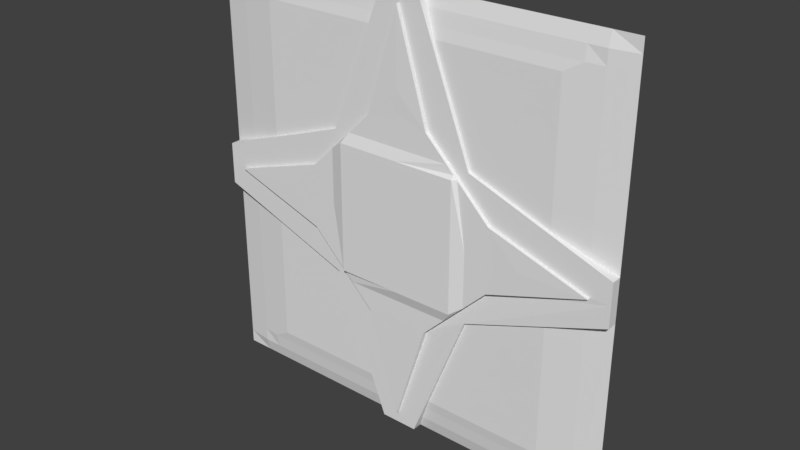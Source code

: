# Source: lift1_lod2.blend  (saved by Blender 2.79.0; exported with 4.5.12 LTS)
import bpy
from mathutils import Matrix  # noqa: F401  (used for matrix-valued properties, if any)

bpy.ops.wm.read_factory_settings(use_empty=True)
scene = bpy.context.scene
scene.name = 'Scene'

# ---- collections
col_collection_1 = bpy.data.collections.new('Collection 1'); scene.collection.children.link(col_collection_1)

# ---- materials (node trees are filled in below, after node groups)
mat_0lift1 = bpy.data.materials.new('+0lift1')
mat_0lift1.alpha_threshold = 0.0
mat_0lift1.use_transparent_shadow = False
mat_0lift1.roughness = 0.5
mat_0lift1.specular_intensity = 0.0

# ---- material node trees

# ---- world
world_world = bpy.data.worlds.new('World'); scene.world = world_world
world_world.color = (0.05088, 0.05088, 0.05088)
world_world.use_sun_shadow = False
world_world.sun_shadow_jitter_overblur = 0.0
world_world.cycles.sampling_method = 'MANUAL'

# ---- meshes
me_0lift1_001 = bpy.data.meshes.new('+0lift1.001')
me_0lift1_001.from_pydata([(1.28, 1.28, -1.28), (1.28, 1.28, -0.1265), (0.112, 1.28, -1.28), (0.442, 1.24, -0.4333), (0.5867, 1.231, -0.1902), (1.28, 1.22, -0.1265), (0.1897, 1.231, -0.5856), (0.112, 1.22, -1.28), (0.442, 1.22, -0.4333), (0.5867, 1.198, -0.1902), (0.1897, 1.198, -0.5856), (0.3237, 1.198, -0.4521), (0.448, 1.198, -0.3284), (0.3689, 1.198, -0.4072), (0.3893, 1.198, -0.3868), (0.3689, 1.178, -0.3868), (1.126, 1.28, -1.28), (1.126, 1.26, -0.183), (0.1432, 1.26, -1.2), (1.126, 1.26, -1.2), (1.28, 1.28, -1.2), (1.022, 1.26, -1.2), (1.022, 1.25, -0.221), (1.022, 1.28, -1.28), (0.175, 1.25, -1.118), (1.126, 1.26, -1.118), (1.022, 1.25, -1.118), (1.28, 1.28, -1.118), (0.1999, 1.24, -1.055), (1.126, 1.26, -1.055), (1.022, 1.25, -1.055), (1.28, 1.28, -1.055), (0.9181, 1.28, -1.28), (0.9181, 1.26, -1.2), (0.9181, 1.24, -0.259), (0.9181, 1.25, -1.118), (0.9181, 1.24, -1.055), (-1.28, 1.28, -1.28), (0.0, 1.28, -1.28), (0.0, 1.24, -1.203), (0.0, 1.24, -0.644), (-1.28, 1.28, -0.1265), (-0.112, 1.28, -1.28), (-0.442, 1.24, -0.4333), (-0.5867, 1.22, -0.1902), (-1.28, 1.22, -0.1265), (0.0, 1.231, -0.644), (0.0, 1.22, -1.28), (0.0, 1.22, -1.203), (-0.1897, 1.22, -0.5856), (-0.112, 1.22, -1.28), (-0.442, 1.22, -0.4333), (-0.5867, 1.198, -0.1902), (0.0, 1.198, -0.644), (0.0, 1.2, -1.203), (-0.1897, 1.198, -0.5856), (0.0, 1.198, -0.4521), (-0.3237, 1.198, -0.4521), (-0.448, 1.198, -0.3284), (-0.3689, 1.198, -0.4072), (0.0, 1.178, -0.3868), (-0.3893, 1.198, -0.3868), (-0.3689, 1.178, -0.3868), (-1.126, 1.28, -1.28), (-1.126, 1.26, -0.183), (-0.1432, 1.26, -1.2), (-1.126, 1.26, -1.2), (-1.28, 1.28, -1.2), (-1.022, 1.26, -1.2), (-1.022, 1.25, -0.221), (-1.022, 1.28, -1.28), (-0.175, 1.25, -1.118), (-1.126, 1.26, -1.118), (-1.022, 1.25, -1.118), (-1.28, 1.28, -1.118), (-0.1999, 1.24, -1.055), (-1.126, 1.26, -1.055), (-1.022, 1.25, -1.055), (-1.28, 1.28, -1.055), (-0.9181, 1.28, -1.28), (-0.9181, 1.26, -1.2), (-0.9181, 1.24, -0.259), (-0.9181, 1.25, -1.118), (-0.9181, 1.24, -1.055), (1.28, 1.28, 1.28), (0.6504, 1.24, -1.748e-09), (1.166, 1.24, -1.748e-09), (1.28, 1.28, 0.0), (1.28, 1.28, 0.1265), (0.112, 1.28, 1.28), (0.442, 1.24, 0.4333), (1.166, 1.22, -2.623e-09), (0.5867, 1.22, 0.1902), (0.6504, 1.231, -2.152e-09), (1.28, 1.22, -2.623e-09), (1.28, 1.22, 0.1265), (0.1897, 1.22, 0.5856), (0.112, 1.22, 1.28), (0.442, 1.22, 0.4333), (1.166, 1.2, -3.497e-09), (0.5867, 1.198, 0.1902), (0.6504, 1.198, -3.583e-09), (0.1897, 1.198, 0.5856), (0.3237, 1.198, 0.4521), (0.448, 1.198, 0.3284), (0.448, 1.198, -3.583e-09), (0.3689, 1.198, 0.4072), (0.3689, 1.178, -4.457e-09), (0.3893, 1.198, 0.3868), (0.3689, 1.178, 0.3868), (1.126, 1.28, 1.28), (1.126, 1.26, 0.183), (0.1432, 1.26, 1.2), (1.126, 1.26, 1.2), (1.28, 1.28, 1.2), (1.022, 1.26, 1.2), (1.022, 1.25, 0.221), (1.022, 1.28, 1.28), (0.175, 1.25, 1.118), (1.126, 1.26, 1.118), (1.022, 1.25, 1.118), (1.28, 1.28, 1.118), (0.1999, 1.24, 1.055), (1.126, 1.26, 1.055), (1.022, 1.25, 1.055), (1.28, 1.28, 1.055), (0.9181, 1.28, 1.28), (0.9181, 1.26, 1.2), (0.9181, 1.24, 0.259), (0.9181, 1.25, 1.118), (0.9181, 1.24, 1.055), (-1.28, 1.28, 1.28), (-0.6504, 1.24, -1.748e-09), (0.0, 1.28, 1.28), (-1.166, 1.24, -1.748e-09), (-1.28, 1.28, 0.0), (0.0, 1.24, -1.748e-09), (0.0, 1.24, 1.203), (0.0, 1.24, 0.644), (-1.28, 1.28, 0.1265), (-0.112, 1.28, 1.28), (-0.442, 1.24, 0.4333), (-1.166, 1.22, -2.623e-09), (-0.5867, 1.22, 0.1902), (-0.6504, 1.231, -2.152e-09), (-1.28, 1.22, -2.623e-09), (-1.28, 1.22, 0.1265), (0.0, 1.231, 0.644), (0.0, 1.231, -2.152e-09), (0.0, 1.22, 1.28), (0.0, 1.22, 1.203), (-0.1897, 1.22, 0.5856), (-0.112, 1.22, 1.28), (-0.442, 1.22, 0.4333), (-1.166, 1.2, -3.497e-09), (-0.5867, 1.198, 0.1902), (-0.6504, 1.198, -3.583e-09), (0.0, 1.198, 0.644), (0.0, 1.178, -4.457e-09), (0.0, 1.2, 1.203), (-0.1897, 1.198, 0.5856), (0.0, 1.198, 0.4521), (-0.3237, 1.198, 0.4521), (-0.448, 1.198, 0.3284), (-0.448, 1.198, -3.583e-09), (-0.3689, 1.198, 0.4072), (-0.3689, 1.178, -4.457e-09), (0.0, 1.178, 0.3868), (-0.3893, 1.198, 0.3868), (-0.3689, 1.178, 0.3868), (-1.126, 1.28, 1.28), (-1.126, 1.26, 0.183), (-0.1432, 1.26, 1.2), (-1.126, 1.26, 1.2), (-1.28, 1.28, 1.2), (-1.022, 1.26, 1.2), (-1.022, 1.25, 0.221), (-1.022, 1.28, 1.28), (-0.175, 1.25, 1.118), (-1.126, 1.26, 1.118), (-1.022, 1.25, 1.118), (-1.28, 1.28, 1.118), (-0.1999, 1.24, 1.055), (-1.126, 1.26, 1.055), (-1.022, 1.25, 1.055), (-1.28, 1.28, 1.055), (-0.9181, 1.28, 1.28), (-0.9181, 1.26, 1.2), (-0.9181, 1.24, 0.259), (-0.9181, 1.25, 1.118), (-0.9181, 1.24, 1.055), (0.7705, 1.197, -3.646e-09), (0.0, 1.198, -0.7942), (-0.7945, 1.198, -3.565e-09), (0.0, 1.196, 0.7693)], [], [(2, 18, 24, 28, 3, 8, 7), (1, 17, 29, 31), (47, 7, 8, 5, 94, 91, 4, 6, 48), (4, 91, 99, 9), (6, 4, 9, 12, 14, 13, 11, 10), (3, 34, 22, 17, 1, 5, 8), (38, 2, 7, 47), (1, 87, 94, 5), (9, 99, 191), (10, 53, 192), (10, 11, 56, 53), (48, 6, 10, 54), (105, 12, 9, 101), (60, 15, 107, 158), (56, 11, 13, 15, 60), (107, 15, 14, 12, 105), (14, 15, 13), (16, 19, 21, 23), (18, 33, 35, 24), (20, 19, 16, 0), (23, 21, 33, 32), (22, 30, 29, 17), (25, 26, 21, 19), (24, 35, 36, 28), (27, 25, 19, 20), (28, 36, 34, 3), (29, 30, 26, 25), (31, 29, 25, 27), (36, 35, 26, 30), (32, 33, 18, 2), (35, 33, 21, 26), (34, 36, 30, 22), (136, 148, 46, 40), (42, 50, 51, 43, 75, 71, 65), (40, 46, 48, 39), (41, 78, 76, 64), (47, 48, 49, 44, 142, 145, 45, 51, 50), (46, 53, 192, 54, 48), (44, 52, 154, 142), (49, 55, 57, 59, 61, 58, 52, 44), (43, 51, 45, 41, 64, 69, 81), (39, 48, 47, 38), (38, 47, 50, 42), (41, 45, 145, 135), (193, 154, 52), (192, 53, 55), (55, 53, 56, 57), (48, 54, 55, 49), (148, 158, 60, 56, 53, 46), (164, 156, 52, 58), (60, 158, 166, 62), (56, 60, 62, 59, 57), (166, 164, 58, 61, 62), (61, 59, 62), (63, 70, 68, 66), (65, 71, 82, 80), (67, 37, 63, 66), (70, 79, 80, 68), (69, 64, 76, 77), (72, 66, 68, 73), (71, 75, 83, 82), (74, 67, 66, 72), (75, 43, 81, 83), (76, 72, 73, 77), (78, 74, 72, 76), (83, 77, 73, 82), (79, 42, 65, 80), (82, 73, 68, 80), (81, 69, 77, 83), (86, 91, 93, 85), (89, 97, 98, 90, 122, 118, 112), (88, 125, 123, 111), (149, 150, 96, 92, 91, 94, 95, 98, 97), (92, 100, 99, 91), (96, 102, 103, 106, 108, 104, 100, 92), (90, 98, 95, 88, 111, 116, 128), (85, 93, 148, 136), (87, 94, 91, 86), (133, 149, 97, 89), (88, 95, 94, 87), (191, 99, 100), (194, 157, 102), (102, 157, 161, 103), (93, 101, 105, 107, 158, 148), (91, 99, 191, 101, 93), (150, 159, 102, 96), (105, 101, 100, 104), (167, 158, 107, 109), (161, 167, 109, 106, 103), (107, 105, 104, 108, 109), (108, 106, 109), (110, 117, 115, 113), (112, 118, 129, 127), (114, 84, 110, 113), (117, 126, 127, 115), (116, 111, 123, 124), (119, 113, 115, 120), (118, 122, 130, 129), (121, 114, 113, 119), (122, 90, 128, 130), (123, 119, 120, 124), (125, 121, 119, 123), (130, 124, 120, 129), (126, 89, 112, 127), (129, 120, 115, 127), (128, 116, 124, 130), (134, 132, 144, 142), (136, 138, 147, 148), (140, 172, 178, 182, 141, 153, 152), (138, 137, 150, 147), (139, 171, 183, 185), (149, 152, 153, 146, 145, 142, 143, 151, 150), (147, 150, 159, 194, 157), (143, 142, 154, 155), (151, 143, 155, 163, 168, 165, 162, 160), (141, 188, 176, 171, 139, 146, 153), (132, 136, 148, 144), (135, 134, 142, 145), (137, 133, 149, 150), (133, 140, 152, 149), (139, 135, 145, 146), (155, 154, 193), (160, 157, 194), (160, 162, 161, 157), (144, 148, 158, 166, 164, 156), (142, 144, 156, 193, 154), (150, 151, 160, 159), (148, 147, 157, 161, 167, 158), (164, 163, 155, 156), (167, 169, 166, 158), (161, 162, 165, 169, 167), (166, 169, 168, 163, 164), (168, 169, 165), (170, 173, 175, 177), (172, 187, 189, 178), (174, 173, 170, 131), (177, 175, 187, 186), (176, 184, 183, 171), (179, 180, 175, 173), (178, 189, 190, 182), (181, 179, 173, 174), (182, 190, 188, 141), (183, 184, 180, 179), (185, 183, 179, 181), (190, 189, 180, 184), (186, 187, 172, 140), (189, 187, 175, 180), (188, 190, 184, 176), (54, 10, 192), (54, 192, 55), (101, 191, 100), (101, 9, 191), (159, 160, 194), (159, 194, 102), (156, 155, 193), (156, 193, 52)])
_uv = me_0lift1_001.uv_layers.new(name='UVMap')
_uv.uv.foreach_set('vector', [0.6275, 0.2102, 0.6282, 0.212, 0.629, 0.2139, 0.6295, 0.2153, 0.635, 0.2294, 0.635, 0.2294, 0.6275, 0.2102, 1.0, 0.4506, 0.9398, 0.4285, 0.9398, 0.08804, 1.0, 0.08804, 0.5129, 0.0, 0.5438, 0.0, 0.6727, 0.3307, 1.0, 0.4506, 1.0, 0.4845, 0.9553, 0.4845, 0.7292, 0.4102, 0.587, 0.2712, 0.5129, 0.03027, 0.8449, 0.4565, 0.8505, 0.4584, 0.8505, 0.4584, 0.8449, 0.4565, 0.6887, 0.3558, 0.7102, 0.3773, 0.7102, 0.3773, 0.7027, 0.3698, 0.6995, 0.3666, 0.6984, 0.3655, 0.696, 0.3631, 0.6887, 0.3558, 0.7606, 0.3625, 0.7756, 0.368, 0.7789, 0.3692, 0.7822, 0.3704, 0.7871, 0.3722, 0.7871, 0.3722, 0.7606, 0.3625, 0.994, 0.5301, 0.994, 0.5301, 0.995, 0.5301, 0.995, 0.5301, 0.994, 0.4728, 0.994, 0.4665, 0.995, 0.4665, 0.995, 0.4728, 0.7576, 0.5034, 0.7575, 0.4935, 0.7595, 0.4996, 0.7571, 0.506, 0.7569, 0.4976, 0.763, 0.4956, 0.5741, 0.2712, 0.6264, 0.3234, 0.5, 0.3234, 0.5, 0.2484, 0.5344, 0.1573, 0.5362, 0.1633, 0.5362, 0.1633, 0.5344, 0.1573, 0.675, 0.5, 0.675, 0.3717, 0.7292, 0.4257, 0.7541, 0.5, 0.5, 0.3489, 0.6441, 0.3489, 0.6441, 0.5, 0.5, 0.5, 0.5, 0.3234, 0.6264, 0.3234, 0.6441, 0.341, 0.6441, 0.3489, 0.5, 0.3489, 0.6441, 0.5, 0.6441, 0.3489, 0.6521, 0.3489, 0.675, 0.3717, 0.675, 0.5, 0.6521, 0.3489, 0.6441, 0.3489, 0.6441, 0.341, 0.9398, 0.0, 0.9398, 0.03124, 0.8992, 0.03124, 0.8992, 0.0, 0.5559, 0.03124, 0.8586, 0.03124, 0.8586, 0.06316, 0.5684, 0.06316, 1.0, 0.03124, 0.9398, 0.03124, 0.9398, 0.0, 1.0, 0.0, 0.8992, 0.0, 0.8992, 0.03124, 0.8586, 0.03124, 0.8586, 0.0, 0.8992, 0.4137, 0.8992, 0.08804, 0.9398, 0.08804, 0.9398, 0.4285, 0.9398, 0.06316, 0.8992, 0.06316, 0.8992, 0.03124, 0.9398, 0.03124, 0.5684, 0.06316, 0.8586, 0.06316, 0.8586, 0.08804, 0.5781, 0.08804, 1.0, 0.06316, 0.9398, 0.06316, 0.9398, 0.03124, 1.0, 0.03124, 0.5781, 0.08804, 0.8586, 0.08804, 0.8586, 0.3988, 0.6727, 0.3307, 0.9398, 0.08804, 0.8992, 0.08804, 0.8992, 0.06316, 0.9398, 0.06316, 1.0, 0.08804, 0.9398, 0.08804, 0.9398, 0.06316, 1.0, 0.06316, 0.8586, 0.08804, 0.8586, 0.06316, 0.8992, 0.06316, 0.8992, 0.08804, 0.8586, 0.0, 0.8586, 0.03124, 0.5559, 0.03124, 0.5438, 0.0, 0.8586, 0.06316, 0.8586, 0.03124, 0.8992, 0.03124, 0.8992, 0.06316, 0.8586, 0.3988, 0.8586, 0.08804, 0.8992, 0.08804, 0.8992, 0.4137, 0.0, 0.0, 0.0, 0.0, 0.0, 0.0, 0.0, 0.0, 0.6275, 0.2102, 0.6275, 0.2102, 0.635, 0.2294, 0.635, 0.2294, 0.6295, 0.2153, 0.629, 0.2139, 0.6282, 0.212, 0.0, 0.0, 0.0, 0.0, 0.0, 0.0, 0.0, 0.0, 0.0, 0.4506, 0.0, 0.08804, 0.06024, 0.08804, 0.06024, 0.4285, 0.4883, 0.0, 0.4883, 0.03027, 0.4142, 0.2712, 0.2708, 0.413, 0.04468, 0.4873, 0.0, 0.4873, 0.0, 0.4506, 0.3273, 0.3307, 0.4562, 0.0, 0.0, 0.0, 0.0, 0.0, 0.0, 0.0, 0.0, 0.0, 0.0, 0.0, 0.8449, 0.4565, 0.8449, 0.4565, 0.8505, 0.4584, 0.8505, 0.4584, 0.6887, 0.3558, 0.6887, 0.3558, 0.696, 0.3631, 0.6984, 0.3655, 0.6995, 0.3666, 0.7027, 0.3698, 0.7102, 0.3773, 0.7102, 0.3773, 0.7606, 0.3625, 0.7606, 0.3625, 0.7871, 0.3722, 0.7871, 0.3722, 0.7822, 0.3704, 0.7789, 0.3692, 0.7756, 0.368, 0.0, 0.0, 0.0, 0.0, 0.0, 0.0, 0.0, 0.0, 0.994, 0.5301, 0.995, 0.5301, 0.995, 0.5301, 0.994, 0.5301, 0.994, 0.4728, 0.995, 0.4728, 0.995, 0.4665, 0.994, 0.4665, 0.7594, 0.4983, 0.7576, 0.5039, 0.7576, 0.4943, 0.7632, 0.5064, 0.7569, 0.5045, 0.7569, 0.4958, 0.4259, 0.2712, 0.5, 0.2484, 0.5, 0.3234, 0.3736, 0.3234, 0.5344, 0.1573, 0.5344, 0.1573, 0.5362, 0.1633, 0.5362, 0.1633, 0.0, 0.0, 0.0, 0.0, 0.0, 0.0, 0.0, 0.0, 0.0, 0.0, 0.0, 0.0, 0.325, 0.5, 0.2459, 0.5, 0.2708, 0.4257, 0.325, 0.3717, 0.5, 0.3489, 0.5, 0.5, 0.3559, 0.5, 0.3559, 0.3489, 0.5, 0.3234, 0.5, 0.3489, 0.3559, 0.3489, 0.3559, 0.341, 0.3736, 0.3234, 0.3559, 0.5, 0.325, 0.5, 0.325, 0.3717, 0.3479, 0.3489, 0.3559, 0.3489, 0.3479, 0.3489, 0.3559, 0.341, 0.3559, 0.3489, 0.06024, 0.0, 0.1008, 0.0, 0.1008, 0.03124, 0.06024, 0.03124, 0.4441, 0.03124, 0.4316, 0.06316, 0.1414, 0.06316, 0.1414, 0.03124, 0.0, 0.03124, 0.0, 0.0, 0.06024, 0.0, 0.06024, 0.03124, 0.1008, 0.0, 0.1414, 0.0, 0.1414, 0.03124, 0.1008, 0.03124, 0.1008, 0.4137, 0.06024, 0.4285, 0.06024, 0.08804, 0.1008, 0.08804, 0.06024, 0.06316, 0.06024, 0.03124, 0.1008, 0.03124, 0.1008, 0.06316, 0.4316, 0.06316, 0.4219, 0.08804, 0.1414, 0.08804, 0.1414, 0.06316, 0.0, 0.06316, 0.0, 0.03124, 0.06024, 0.03124, 0.06024, 0.06316, 0.4219, 0.08804, 0.3273, 0.3307, 0.1414, 0.3988, 0.1414, 0.08804, 0.06024, 0.08804, 0.06024, 0.06316, 0.1008, 0.06316, 0.1008, 0.08804, 0.0, 0.08804, 0.0, 0.06316, 0.06024, 0.06316, 0.06024, 0.08804, 0.1414, 0.08804, 0.1008, 0.08804, 0.1008, 0.06316, 0.1414, 0.06316, 0.1414, 0.0, 0.4562, 0.0, 0.4441, 0.03124, 0.1414, 0.03124, 0.1414, 0.06316, 0.1008, 0.06316, 0.1008, 0.03124, 0.1414, 0.03124, 0.1414, 0.3988, 0.1008, 0.4137, 0.1008, 0.08804, 0.1414, 0.08804, 0.0, 0.0, 0.0, 0.0, 0.0, 0.0, 0.0, 0.0, 0.6275, 0.2102, 0.6275, 0.2102, 0.635, 0.2294, 0.635, 0.2294, 0.6295, 0.2153, 0.629, 0.2139, 0.6282, 0.212, 1.0, 0.5494, 1.0, 0.912, 0.9398, 0.912, 0.9398, 0.5715, 0.5129, 1.0, 0.5129, 0.9697, 0.587, 0.7288, 0.7292, 0.5899, 0.9553, 0.5156, 1.0, 0.5156, 1.0, 0.5494, 0.6727, 0.6693, 0.5438, 1.0, 0.8449, 0.4565, 0.8449, 0.4565, 0.8505, 0.4584, 0.8505, 0.4584, 0.6887, 0.3558, 0.6887, 0.3558, 0.696, 0.3631, 0.6984, 0.3655, 0.6995, 0.3666, 0.7027, 0.3698, 0.7102, 0.3773, 0.7102, 0.3773, 0.7606, 0.3625, 0.7606, 0.3625, 0.7871, 0.3722, 0.7871, 0.3722, 0.7822, 0.3704, 0.7789, 0.3692, 0.7756, 0.368, 0.0, 0.0, 0.0, 0.0, 0.0, 0.0, 0.0, 0.0, 0.0, 0.0, 0.0, 0.0, 0.0, 0.0, 0.0, 0.0, 0.994, 0.5301, 0.995, 0.5301, 0.995, 0.5301, 0.994, 0.5301, 0.994, 0.4728, 0.995, 0.4728, 0.995, 0.4665, 0.994, 0.4665, 0.7595, 0.4983, 0.7576, 0.5042, 0.7576, 0.4946, 0.7624, 0.5059, 0.7571, 0.5043, 0.7572, 0.4956, 0.5741, 0.7288, 0.5, 0.7516, 0.5, 0.6766, 0.6264, 0.6766, 0.0, 0.0, 0.0, 0.0, 0.0, 0.0, 0.0, 0.0, 0.0, 0.0, 0.0, 0.0, 0.0, 0.0, 0.0, 0.0, 0.0, 0.0, 0.0, 0.0, 0.0, 0.0, 0.5344, 0.1573, 0.5344, 0.1573, 0.5362, 0.1633, 0.5362, 0.1633, 0.675, 0.5, 0.7541, 0.5, 0.7292, 0.5743, 0.675, 0.6283, 0.5, 0.6511, 0.5, 0.5, 0.6441, 0.5, 0.6441, 0.6511, 0.5, 0.6766, 0.5, 0.6511, 0.6441, 0.6511, 0.6441, 0.659, 0.6264, 0.6766, 0.6441, 0.5, 0.675, 0.5, 0.675, 0.6283, 0.6521, 0.6511, 0.6441, 0.6511, 0.6521, 0.6511, 0.6441, 0.659, 0.6441, 0.6511, 0.9398, 1.0, 0.8992, 1.0, 0.8992, 0.9688, 0.9398, 0.9688, 0.5559, 0.9688, 0.5684, 0.9368, 0.8586, 0.9368, 0.8586, 0.9688, 1.0, 0.9688, 1.0, 1.0, 0.9398, 1.0, 0.9398, 0.9688, 0.8992, 1.0, 0.8586, 1.0, 0.8586, 0.9688, 0.8992, 0.9688, 0.8992, 0.5863, 0.9398, 0.5715, 0.9398, 0.912, 0.8992, 0.912, 0.9398, 0.9368, 0.9398, 0.9688, 0.8992, 0.9688, 0.8992, 0.9368, 0.5684, 0.9368, 0.5781, 0.912, 0.8586, 0.912, 0.8586, 0.9368, 1.0, 0.9368, 1.0, 0.9688, 0.9398, 0.9688, 0.9398, 0.9368, 0.5781, 0.912, 0.6727, 0.6693, 0.8586, 0.6012, 0.8586, 0.912, 0.9398, 0.912, 0.9398, 0.9368, 0.8992, 0.9368, 0.8992, 0.912, 1.0, 0.912, 1.0, 0.9368, 0.9398, 0.9368, 0.9398, 0.912, 0.8586, 0.912, 0.8992, 0.912, 0.8992, 0.9368, 0.8586, 0.9368, 0.8586, 1.0, 0.5438, 1.0, 0.5559, 0.9688, 0.8586, 0.9688, 0.8586, 0.9368, 0.8992, 0.9368, 0.8992, 0.9688, 0.8586, 0.9688, 0.8586, 0.6012, 0.8992, 0.5863, 0.8992, 0.912, 0.8586, 0.912, 0.0, 0.0, 0.0, 0.0, 0.0, 0.0, 0.0, 0.0, 0.0, 0.0, 0.0, 0.0, 0.0, 0.0, 0.0, 0.0, 0.6275, 0.2102, 0.6282, 0.212, 0.629, 0.2139, 0.6295, 0.2153, 0.635, 0.2294, 0.635, 0.2294, 0.6275, 0.2102, 0.0, 0.0, 0.0, 0.0, 0.0, 0.0, 0.0, 0.0, 0.0, 0.5494, 0.06024, 0.5715, 0.06024, 0.912, 0.0, 0.912, 0.4888, 1.0, 0.4562, 1.0, 0.3273, 0.6693, 0.0, 0.5494, 0.0, 0.5129, 0.04468, 0.5129, 0.2708, 0.5872, 0.4147, 0.7288, 0.4888, 0.9697, 0.0, 0.0, 0.0, 0.0, 0.0, 0.0, 0.0, 0.0, 0.0, 0.0, 0.8449, 0.4565, 0.8505, 0.4584, 0.8505, 0.4584, 0.8449, 0.4565, 0.6887, 0.3558, 0.7102, 0.3773, 0.7102, 0.3773, 0.7027, 0.3698, 0.6995, 0.3666, 0.6984, 0.3655, 0.696, 0.3631, 0.6887, 0.3558, 0.7606, 0.3625, 0.7756, 0.368, 0.7789, 0.3692, 0.7822, 0.3704, 0.7871, 0.3722, 0.7871, 0.3722, 0.7606, 0.3625, 0.0, 0.0, 0.0, 0.0, 0.0, 0.0, 0.0, 0.0, 0.0, 0.0, 0.0, 0.0, 0.0, 0.0, 0.0, 0.0, 0.0, 0.0, 0.0, 0.0, 0.0, 0.0, 0.0, 0.0, 0.994, 0.5301, 0.994, 0.5301, 0.995, 0.5301, 0.995, 0.5301, 0.994, 0.4728, 0.994, 0.4665, 0.995, 0.4665, 0.995, 0.4728, 0.7576, 0.5046, 0.7576, 0.4948, 0.7594, 0.5004, 0.7572, 0.5056, 0.7572, 0.4971, 0.7622, 0.4955, 0.4259, 0.7288, 0.3736, 0.6766, 0.5, 0.6766, 0.5, 0.7516, 0.0, 0.0, 0.0, 0.0, 0.0, 0.0, 0.0, 0.0, 0.0, 0.0, 0.0, 0.0, 0.0, 0.0, 0.0, 0.0, 0.0, 0.0, 0.0, 0.0, 0.0, 0.0, 0.5344, 0.1573, 0.5362, 0.1633, 0.5362, 0.1633, 0.5344, 0.1573, 0.0, 0.0, 0.0, 0.0, 0.0, 0.0, 0.0, 0.0, 0.0, 0.0, 0.0, 0.0, 0.325, 0.5, 0.325, 0.6283, 0.2708, 0.5743, 0.2459, 0.5, 0.5, 0.6511, 0.3559, 0.6511, 0.3559, 0.5, 0.5, 0.5, 0.5, 0.6766, 0.3736, 0.6766, 0.3559, 0.659, 0.3559, 0.6511, 0.5, 0.6511, 0.3559, 0.5, 0.3559, 0.6511, 0.3479, 0.6511, 0.325, 0.6283, 0.325, 0.5, 0.3479, 0.6511, 0.3559, 0.6511, 0.3559, 0.659, 0.06024, 1.0, 0.06024, 0.9688, 0.1008, 0.9688, 0.1008, 1.0, 0.4441, 0.9688, 0.1414, 0.9688, 0.1414, 0.9368, 0.4316, 0.9368, 0.0, 0.9688, 0.06024, 0.9688, 0.06024, 1.0, 0.0, 1.0, 0.1008, 1.0, 0.1008, 0.9688, 0.1414, 0.9688, 0.1414, 1.0, 0.1008, 0.5863, 0.1008, 0.912, 0.06024, 0.912, 0.06024, 0.5715, 0.06024, 0.9368, 0.1008, 0.9368, 0.1008, 0.9688, 0.06024, 0.9688, 0.4316, 0.9368, 0.1414, 0.9368, 0.1414, 0.912, 0.4219, 0.912, 0.0, 0.9368, 0.06024, 0.9368, 0.06024, 0.9688, 0.0, 0.9688, 0.4219, 0.912, 0.1414, 0.912, 0.1414, 0.6012, 0.3273, 0.6693, 0.06024, 0.912, 0.1008, 0.912, 0.1008, 0.9368, 0.06024, 0.9368, 0.0, 0.912, 0.06024, 0.912, 0.06024, 0.9368, 0.0, 0.9368, 0.1414, 0.912, 0.1414, 0.9368, 0.1008, 0.9368, 0.1008, 0.912, 0.1414, 1.0, 0.1414, 0.9688, 0.4441, 0.9688, 0.4562, 1.0, 0.1414, 0.9368, 0.1414, 0.9688, 0.1008, 0.9688, 0.1008, 0.9368, 0.1414, 0.6012, 0.1414, 0.912, 0.1008, 0.912, 0.1008, 0.5863, 0.7576, 0.5046, 0.7576, 0.4944, 0.7595, 0.4984, 0.7575, 0.4947, 0.7595, 0.501, 0.7575, 0.5051, 0.7572, 0.4977, 0.7621, 0.4962, 0.7571, 0.5063, 0.7572, 0.5045, 0.7572, 0.4957, 0.7622, 0.5062, 0.7576, 0.5048, 0.7576, 0.4946, 0.7596, 0.4982, 0.7576, 0.4946, 0.7596, 0.5013, 0.7576, 0.505, 0.7571, 0.5046, 0.7571, 0.4958, 0.7631, 0.5066, 0.7571, 0.4969, 0.7629, 0.495, 0.757, 0.5054])
me_0lift1_001.materials.append(mat_0lift1)
me_0lift1_001.use_remesh_preserve_volume = False
me_0lift1_001.use_remesh_preserve_attributes = False
me_0lift1_001.use_mirror_vertex_groups = False
me_0lift1_001.update()

# ---- objects
ob_chunk_lift1_lod1 = bpy.data.objects.new('chunk_lift1_lod1', me_0lift1_001)

# ---- transforms, parenting, visibility, modifiers, constraints
ob_chunk_lift1_lod1.location = (0.0, 0.0, 0.0)
ob_chunk_lift1_lod1.lineart.crease_threshold = 0.0

# ---- collection membership
col_collection_1.objects.link(ob_chunk_lift1_lod1)

# ---- scene / render settings (as saved in the file)
scene.frame_start = 1; scene.frame_end = 2; scene.frame_set(1)
scene.render.engine = 'BLENDER_EEVEE_NEXT'
scene.render.resolution_percentage = 50
scene.render.dither_intensity = 0.0
scene.cycles.use_denoising = False
scene.cycles.samples = 128
scene.cycles.sampling_pattern = 'TABULATED_SOBOL'
scene.cycles.use_adaptive_sampling = False
scene.cycles.use_light_tree = False
scene.cycles.blur_glossy = 0.0
scene.cycles.sample_clamp_indirect = 0.0
scene.view_settings.view_transform = 'Standard'
bpy.context.view_layer.update()

# ---- added for rendering (the .blend has no active camera and no usable light): camera, sun
cam_auto = bpy.data.cameras.new('AutoCamera')
cam_auto.lens = 50.0
cam_auto.sensor_width = 36.0
cam_auto.clip_end = 1000.0
ob_auto_camera = bpy.data.objects.new('AutoCamera', cam_auto)
scene.collection.objects.link(ob_auto_camera)
ob_auto_camera.location = (3.351, -2.79219, 2.6808)
ob_auto_camera.rotation_euler = (1.09748, -7.21219e-08, 0.694738)
scene.camera = ob_auto_camera
light_auto_sun = bpy.data.lights.new('AutoSun', 'SUN')
light_auto_sun.energy = 3.0
light_auto_sun.angle = 0.0523599
ob_auto_sun = bpy.data.objects.new('AutoSun', light_auto_sun)
scene.collection.objects.link(ob_auto_sun)
ob_auto_sun.rotation_euler = (0.872665, 0.174533, 0.523599)
bpy.context.view_layer.update()
